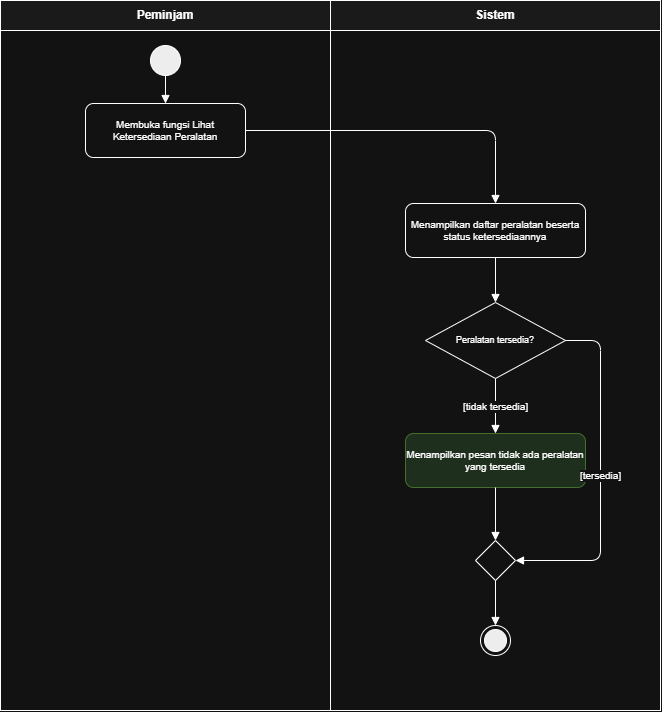

The diagram above was exported from draw.io. Its source (the exported page's mxGraphModel, read from the mxfile embedded in the PNG):
<mxGraphModel dx="1030" dy="626" grid="1" gridSize="10" guides="1" tooltips="1" connect="1" arrows="1" fold="1" page="1" pageScale="1" pageWidth="827" pageHeight="1169" math="0" shadow="0">
  <root>
    <mxCell id="0" />
    <mxCell id="1" parent="0" />
    <mxCell id="n11" parent="1" style="whiteSpace=wrap;html=1;fillColor=#f5f5f5;fontStyle=1;" value="Peminjam" vertex="1">
      <mxGeometry height="30" width="330" x="40" y="10" as="geometry" />
    </mxCell>
    <mxCell id="n12" parent="1" style="html=1;fillColor=none;" value="" vertex="1">
      <mxGeometry height="680" width="330" x="40" y="40" as="geometry" />
    </mxCell>
    <mxCell id="n13" parent="1" style="whiteSpace=wrap;html=1;fillColor=#f5f5f5;fontStyle=1;" value="Sistem" vertex="1">
      <mxGeometry height="30" width="330" x="370" y="10" as="geometry" />
    </mxCell>
    <mxCell id="n14" parent="1" style="html=1;fillColor=none;" value="" vertex="1">
      <mxGeometry height="680" width="330" x="370" y="40" as="geometry" />
    </mxCell>
    <mxCell id="n15" parent="1" style="ellipse;html=1;fillColor=#000000;" value="" vertex="1">
      <mxGeometry height="30" width="30" x="190" y="55" as="geometry" />
    </mxCell>
    <mxCell id="n16" parent="1" style="rounded=1;whiteSpace=wrap;html=1;fontSize=10;" value="Membuka fungsi Lihat Ketersediaan Peralatan" vertex="1">
      <mxGeometry height="54" width="160" x="125" y="113" as="geometry" />
    </mxCell>
    <mxCell id="n17" parent="1" style="rounded=1;whiteSpace=wrap;html=1;fontSize=10;" value="Menampilkan daftar peralatan beserta status ketersediaannya" vertex="1">
      <mxGeometry height="54" width="180" x="445" y="213" as="geometry" />
    </mxCell>
    <mxCell id="n18" parent="1" style="rhombus;whiteSpace=wrap;html=1;fontSize=9;" value="Peralatan tersedia?" vertex="1">
      <mxGeometry height="76" width="140" x="465" y="312" as="geometry" />
    </mxCell>
    <mxCell id="n19" parent="1" style="rounded=1;whiteSpace=wrap;html=1;fontSize=10;fillColor=#d5e8d4;strokeColor=#82b366;" value="Menampilkan pesan tidak ada peralatan yang tersedia" vertex="1">
      <mxGeometry height="54" width="180" x="445" y="443" as="geometry" />
    </mxCell>
    <mxCell id="n20" parent="1" style="rhombus;html=1;" value="" vertex="1">
      <mxGeometry height="40" width="40" x="515" y="550" as="geometry" />
    </mxCell>
    <mxCell id="n21" parent="1" style="shape=endState;html=1;fillColor=#000000;" value="" vertex="1">
      <mxGeometry height="30" width="30" x="520" y="635" as="geometry" />
    </mxCell>
    <mxCell id="e22" edge="1" parent="1" source="n15" style="edgeStyle=orthogonalEdgeStyle;html=1;endArrow=block;endFill=1;fontSize=10;exitX=0.5;exitY=1;entryX=0.5;entryY=0;" target="n16" value="">
      <mxGeometry relative="1" as="geometry" />
    </mxCell>
    <mxCell id="e23" edge="1" parent="1" source="n16" style="edgeStyle=orthogonalEdgeStyle;html=1;endArrow=block;endFill=1;fontSize=10;exitX=1;exitY=0.5;entryX=0.5;entryY=0;" target="n17" value="">
      <mxGeometry relative="1" as="geometry" />
    </mxCell>
    <mxCell id="e24" edge="1" parent="1" source="n17" style="edgeStyle=orthogonalEdgeStyle;html=1;endArrow=block;endFill=1;fontSize=10;exitX=0.5;exitY=1;entryX=0.5;entryY=0;" target="n18" value="">
      <mxGeometry relative="1" as="geometry" />
    </mxCell>
    <mxCell id="e25" edge="1" parent="1" source="n18" style="edgeStyle=orthogonalEdgeStyle;html=1;endArrow=block;endFill=1;fontSize=10;exitX=0.5;exitY=1;entryX=0.5;entryY=0;" target="n19" value="[tidak tersedia]">
      <mxGeometry relative="1" as="geometry" />
    </mxCell>
    <mxCell id="e26" edge="1" parent="1" source="n18" style="edgeStyle=orthogonalEdgeStyle;html=1;endArrow=block;endFill=1;fontSize=10;exitX=1;exitY=0.5;entryX=1;entryY=0.5;" target="n20" value="[tersedia]">
      <mxGeometry relative="1" as="geometry">
        <Array as="points">
          <mxPoint x="640" y="350" />
          <mxPoint x="640" y="570" />
        </Array>
      </mxGeometry>
    </mxCell>
    <mxCell id="e27" edge="1" parent="1" source="n19" style="edgeStyle=orthogonalEdgeStyle;html=1;endArrow=block;endFill=1;fontSize=10;exitX=0.5;exitY=1;entryX=0.5;entryY=0;" target="n20" value="">
      <mxGeometry relative="1" as="geometry" />
    </mxCell>
    <mxCell id="e28" edge="1" parent="1" source="n20" style="edgeStyle=orthogonalEdgeStyle;html=1;endArrow=block;endFill=1;fontSize=10;exitX=0.5;exitY=1;entryX=0.5;entryY=0;" target="n21" value="">
      <mxGeometry relative="1" as="geometry" />
    </mxCell>
  </root>
</mxGraphModel>